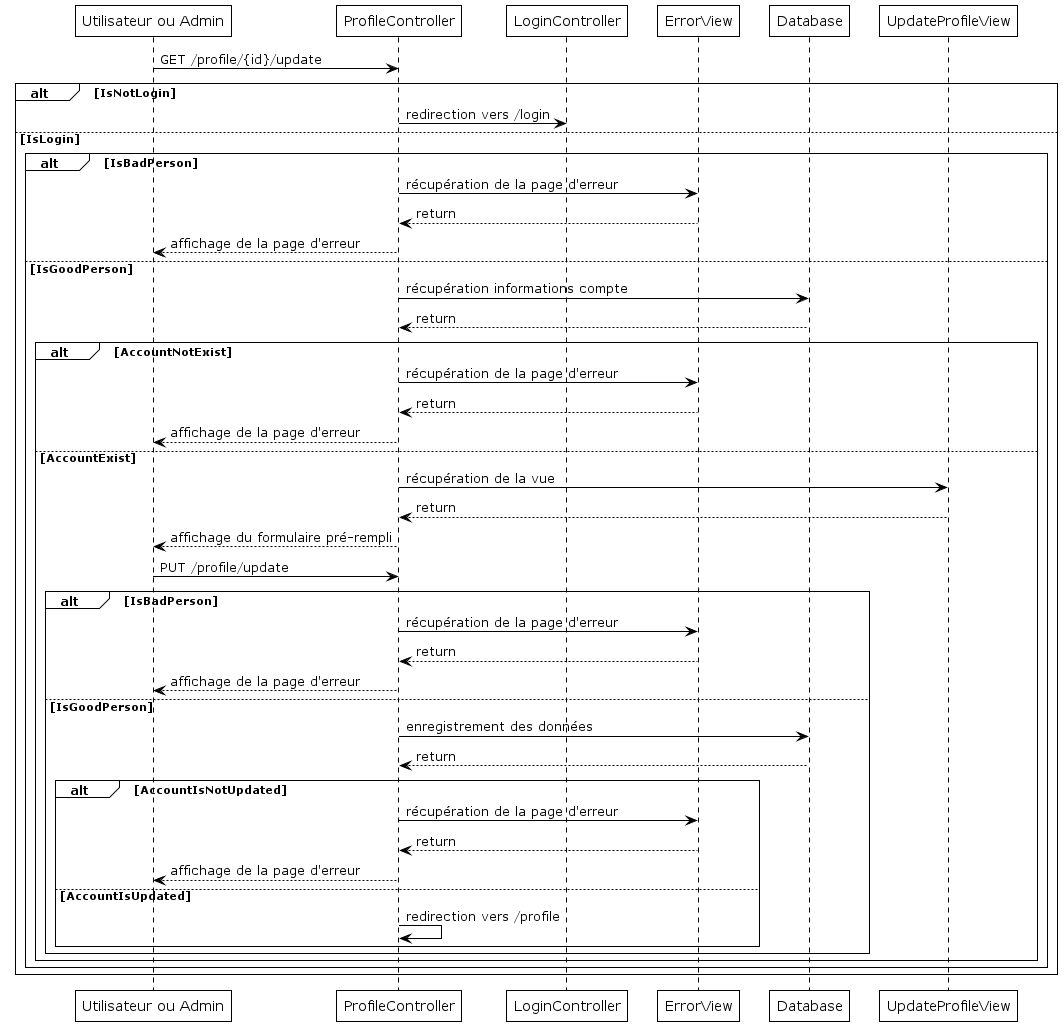

The diagram above was rendered by PlantUML. Its source (embedded in the PNG):
@startuml

!theme plain

Person as "Utilisateur ou Admin" -> ProfileController : GET /profile/{id}/update

alt IsNotLogin
ProfileController -> LoginController : redirection vers /login
else IsLogin
    alt IsBadPerson
    ProfileController -> ErrorView : récupération de la page d'erreur
    ErrorView --> ProfileController : return
    ProfileController --> Person : affichage de la page d'erreur
    else IsGoodPerson
    ProfileController -> Database : récupération informations compte
    Database --> ProfileController : return

        alt AccountNotExist
        ProfileController -> ErrorView : récupération de la page d'erreur
        ErrorView --> ProfileController : return
        ProfileController --> Person : affichage de la page d'erreur
        else AccountExist
        ProfileController -> UpdateProfileView : récupération de la vue
        UpdateProfileView --> ProfileController : return
        ProfileController --> Person : affichage du formulaire pré-rempli

        Person -> ProfileController : PUT /profile/update
            alt IsBadPerson
            ProfileController -> ErrorView : récupération de la page d'erreur
            ErrorView --> ProfileController : return
            ProfileController --> Person : affichage de la page d'erreur
            else IsGoodPerson
            ProfileController -> Database : enregistrement des données
            Database --> ProfileController : return
                alt AccountIsNotUpdated
                ProfileController -> ErrorView : récupération de la page d'erreur
                ErrorView --> ProfileController : return
                ProfileController --> Person : affichage de la page d'erreur
                else AccountIsUpdated
                ProfileController -> ProfileController : redirection vers /profile
                end
            end
        end
    end
end
@enduml